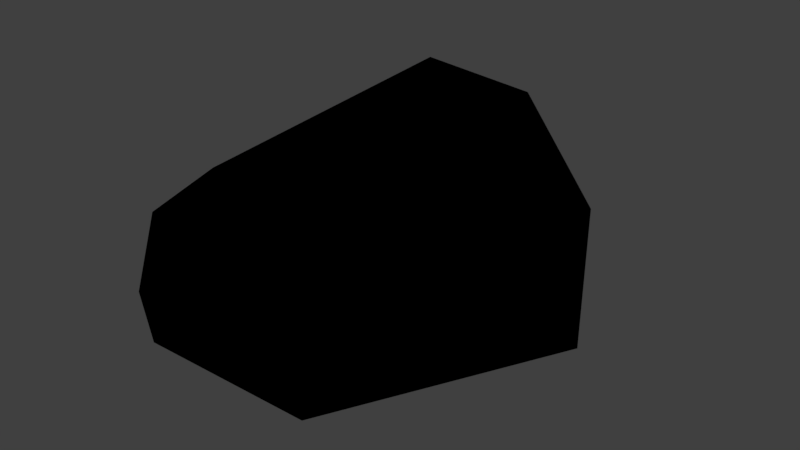 # Source: rock_handpainted_1.blend  (saved by Blender 2.81.16; exported with 4.5.12 LTS)
import bpy
from mathutils import Matrix  # noqa: F401  (used for matrix-valued properties, if any)

bpy.ops.wm.read_factory_settings(use_empty=True)
scene = bpy.context.scene
scene.name = 'Scene'

# ---- collections
col_collection_8 = bpy.data.collections.new('Collection 8'); scene.collection.children.link(col_collection_8)

# ---- images (referenced by path relative to the original .blend; pixels are not part of the script)
import os
ASSET_DIR = os.environ.get("B2B_ASSET_DIR", "")  # directory of the original .blend (textures are referenced by path, not embedded)
HERE = os.path.dirname(os.path.abspath(__file__))  # packed textures are extracted next to this script under _unpacked/

def load_image(name, relpath, width, height, colorspace="sRGB"):
    """Load a texture the original file referenced (path relative to the .blend, or extracted next to this script)."""
    p = next((c for c in (os.path.join(HERE, relpath), os.path.join(ASSET_DIR, relpath)) if relpath and os.path.exists(c)), "")
    if p:
        img = bpy.data.images.load(p, check_existing=True)
        img.name = name
    else:  # same state as the original file: an image datablock whose file is absent (Cycles renders it pink)
        img = bpy.data.images.new(name, width, height)
        img.source = "FILE"
        img.filepath = "//" + (relpath or name)
    img.colorspace_settings.name = colorspace
    return img
img_rock1_png = load_image('rock1.png', '_unpacked/rock1.f41e72d3.png', 64, 64, 'sRGB')

# ---- materials (node trees are filled in below, after node groups)
mat_rock_1 = bpy.data.materials.new('rock_1')
mat_rock_1.alpha_threshold = 0.0
mat_rock_1.use_transparent_shadow = False
mat_rock_1.roughness = 0.5

# ---- material node trees
mat_rock_1.use_nodes = True; mat_rock_1.node_tree.nodes.clear()
_N = mat_rock_1.node_tree.nodes; _L = mat_rock_1.node_tree.links
n0 = _N.new('ShaderNodeOutputMaterial'); n0.name = 'Material Output'; n0.location = (300, 300)
n1 = _N.new('ShaderNodeTexImage'); n1.name = 'Image Texture'; n1.location = (-7, 342)
n1.image = img_rock1_png
n1.interpolation = 'Closest'
n0.is_active_output = True

# ---- world
world_world = bpy.data.worlds.new('World'); scene.world = world_world
world_world.color = (0.05088, 0.05088, 0.05088)
world_world.use_sun_shadow = False
world_world.sun_shadow_jitter_overblur = 0.0
world_world.cycles.sampling_method = 'MANUAL'

# ---- meshes
me_plane_002 = bpy.data.meshes.new('Plane.002')
me_plane_002.from_pydata([(0.03692, -0.3288, -0.4717), (0.3239, 0.62, -0.4069), (0.5454, -0.2493, 0.449), (0.1599, -0.2771, 0.4293), (0.08742, 0.6283, 0.371), (0.7683, -0.093, 0.3568), (0.7773, -0.1645, -0.04103), (0.6358, 0.196, -0.3445), (-0.495, 0.3001, -0.4451), (-0.8528, -0.1346, -0.0923), (0.245, -0.8019, -0.2722), (-0.4363, 0.6833, -0.09881), (0.194, -0.8099, 0.1247), (-0.4, -0.5365, 0.3161), (-0.4912, -0.7919, -0.2946), (0.2841, 0.8418, -0.1458), (-0.6216, -0.7375, -0.1619), (-0.7845, -0.521, 0.02128), (-0.2731, 0.4817, 0.4717)], [], [(10, 14, 0), (6, 12, 10), (10, 0, 7), (17, 18, 9), (14, 12, 13), (4, 11, 18), (4, 5, 7), (18, 11, 9), (18, 17, 13), (0, 1, 7), (14, 8, 0), (10, 12, 14), (6, 2, 12), (16, 17, 14), (8, 9, 11), (7, 1, 15), (7, 6, 10), (5, 4, 2), (18, 13, 3), (12, 2, 3), (7, 15, 4), (13, 16, 14), (7, 5, 6), (15, 11, 4), (13, 12, 3), (1, 8, 11), (0, 8, 1), (11, 15, 1), (16, 13, 17), (6, 5, 2), (8, 14, 9), (17, 9, 14), (18, 3, 2), (18, 2, 4)])
me_plane_002.polygons.foreach_set('use_smooth', [True] * 34)
_uv = me_plane_002.uv_layers.new(name='UVMap')
_uv.uv.foreach_set('vector', [0.227, 0.621, 0.4335, 0.637, 0.2689, 0.7887, 0.02193, 0.6245, 0.2536, 0.4685, 0.227, 0.621, 0.227, 0.621, 0.2689, 0.7887, 0.06691, 0.7587, 0.4673, 0.1467, 0.1373, 0.02589, 0.4597, 0.0452, 0.4335, 0.637, 0.2536, 0.4685, 0.45, 0.4306, 0.7442, 0.7031, 0.8428, 0.8837, 0.6682, 0.8024, 0.7442, 0.7031, 0.7516, 0.3942, 0.9567, 0.5028, 0.6656, 0.614, 0.4816, 0.5183, 0.6611, 0.2833, 0.1373, 0.02589, 0.4673, 0.1467, 0.3457, 0.235, 0.2689, 0.7887, 0.05313, 0.9292, 0.06691, 0.7587, 0.4335, 0.637, 0.3582, 0.9651, 0.2689, 0.7887, 0.227, 0.621, 0.2536, 0.4685, 0.4335, 0.637, 0.04388, 0.4821, 0.1155, 0.3301, 0.2947, 0.4217, 0.7468, 0.07683, 0.7781, 0.189, 0.6944, 0.05546, 0.4753, 0.3325, 0.6611, 0.2833, 0.4816, 0.5183, 0.9567, 0.5028, 0.9527, 0.6784, 0.8654, 0.6878, 0.06691, 0.7587, 0.02193, 0.6245, 0.227, 0.621, 0.0285, 0.3688, 0.02977, 0.1073, 0.1155, 0.3301, 0.1373, 0.02589, 0.3457, 0.235, 0.2178, 0.2532, 0.2947, 0.4217, 0.1155, 0.3301, 0.2178, 0.2532, 0.9567, 0.5028, 0.8654, 0.6878, 0.7442, 0.7031, 0.45, 0.4306, 0.4614, 0.598, 0.4335, 0.637, 0.9567, 0.5028, 0.7516, 0.3942, 0.8873, 0.3688, 0.8654, 0.6878, 0.8428, 0.8837, 0.7442, 0.7031, 0.3457, 0.235, 0.2947, 0.4217, 0.2178, 0.2532, 0.9527, 0.6784, 0.9691, 0.9761, 0.8428, 0.8837, 0.2689, 0.7887, 0.3582, 0.9651, 0.05313, 0.9292, 0.8428, 0.8837, 0.8654, 0.6878, 0.9527, 0.6784, 0.7468, 0.07683, 0.9016, 0.05643, 0.7781, 0.189, 0.04388, 0.4821, 0.0285, 0.3688, 0.1155, 0.3301, 0.4753, 0.3325, 0.6944, 0.05546, 0.6611, 0.2833, 0.7781, 0.189, 0.6611, 0.2833, 0.6944, 0.05546, 0.1373, 0.02589, 0.2178, 0.2532, 0.1155, 0.3301, 0.1373, 0.02589, 0.1155, 0.3301, 0.02977, 0.1073])
_ca = me_plane_002.color_attributes.new('Col', 'BYTE_COLOR', 'CORNER')
_ca.data.foreach_set('color', [1.0, 1.0, 1.0, 1.0, 1.0, 1.0, 1.0, 1.0, 1.0, 1.0, 1.0, 1.0, 1.0, 1.0, 1.0, 1.0, 1.0, 1.0, 1.0, 1.0, 1.0, 1.0, 1.0, 1.0, 1.0, 1.0, 1.0, 1.0, 1.0, 1.0, 1.0, 1.0, 1.0, 1.0, 1.0, 1.0, 1.0, 1.0, 1.0, 1.0, 1.0, 1.0, 1.0, 1.0, 1.0, 1.0, 1.0, 1.0, 1.0, 1.0, 1.0, 1.0, 1.0, 1.0, 1.0, 1.0, 1.0, 1.0, 1.0, 1.0, 1.0, 1.0, 1.0, 1.0, 1.0, 1.0, 1.0, 1.0, 1.0, 1.0, 1.0, 1.0, 1.0, 1.0, 1.0, 1.0, 1.0, 1.0, 1.0, 1.0, 1.0, 1.0, 1.0, 1.0, 1.0, 1.0, 1.0, 1.0, 1.0, 1.0, 1.0, 1.0, 1.0, 1.0, 1.0, 1.0, 1.0, 1.0, 1.0, 1.0, 1.0, 1.0, 1.0, 1.0, 1.0, 1.0, 1.0, 1.0, 1.0, 1.0, 1.0, 1.0, 1.0, 1.0, 1.0, 1.0, 1.0, 1.0, 1.0, 1.0, 1.0, 1.0, 1.0, 1.0, 1.0, 1.0, 1.0, 1.0, 1.0, 1.0, 1.0, 1.0, 1.0, 1.0, 1.0, 1.0, 1.0, 1.0, 1.0, 1.0, 1.0, 1.0, 1.0, 1.0, 1.0, 1.0, 1.0, 1.0, 1.0, 1.0, 1.0, 1.0, 1.0, 1.0, 1.0, 1.0, 1.0, 1.0, 1.0, 1.0, 1.0, 1.0, 1.0, 1.0, 1.0, 1.0, 1.0, 1.0, 1.0, 1.0, 1.0, 1.0, 1.0, 1.0, 1.0, 1.0, 1.0, 1.0, 1.0, 1.0, 1.0, 1.0, 1.0, 1.0, 1.0, 1.0, 1.0, 1.0, 1.0, 1.0, 1.0, 1.0, 1.0, 1.0, 1.0, 1.0, 1.0, 1.0, 1.0, 1.0, 1.0, 1.0, 1.0, 1.0, 1.0, 1.0, 1.0, 1.0, 1.0, 1.0, 1.0, 1.0, 1.0, 1.0, 1.0, 1.0, 1.0, 1.0, 1.0, 1.0, 1.0, 1.0, 1.0, 1.0, 1.0, 1.0, 1.0, 1.0, 1.0, 1.0, 1.0, 1.0, 1.0, 1.0, 1.0, 1.0, 1.0, 1.0, 1.0, 1.0, 1.0, 1.0, 1.0, 1.0, 1.0, 1.0, 1.0, 1.0, 1.0, 1.0, 1.0, 1.0, 1.0, 1.0, 1.0, 1.0, 1.0, 1.0, 1.0, 1.0, 1.0, 1.0, 1.0, 1.0, 1.0, 1.0, 1.0, 1.0, 1.0, 1.0, 1.0, 1.0, 1.0, 1.0, 1.0, 1.0, 1.0, 1.0, 1.0, 1.0, 1.0, 1.0, 1.0, 1.0, 1.0, 1.0, 1.0, 1.0, 1.0, 1.0, 1.0, 1.0, 1.0, 1.0, 1.0, 1.0, 1.0, 1.0, 1.0, 1.0, 1.0, 1.0, 1.0, 1.0, 1.0, 1.0, 1.0, 1.0, 1.0, 1.0, 1.0, 1.0, 1.0, 1.0, 1.0, 1.0, 1.0, 1.0, 1.0, 1.0, 1.0, 1.0, 1.0, 1.0, 1.0, 1.0, 1.0, 1.0, 1.0, 1.0, 1.0, 1.0, 1.0, 1.0, 1.0, 1.0, 1.0, 1.0, 1.0, 1.0, 1.0, 1.0, 1.0, 1.0, 1.0, 1.0, 1.0, 1.0, 1.0, 1.0, 1.0, 1.0, 1.0, 1.0, 1.0, 1.0, 1.0, 1.0, 1.0, 1.0, 1.0, 1.0, 1.0, 1.0, 1.0, 1.0, 1.0, 1.0, 1.0, 1.0, 1.0, 1.0, 1.0, 1.0, 1.0, 1.0, 1.0, 1.0, 1.0, 1.0, 1.0, 1.0, 1.0, 1.0, 1.0, 1.0, 1.0, 1.0, 1.0, 1.0, 1.0, 1.0, 1.0, 1.0, 1.0, 1.0, 1.0, 1.0, 1.0, 1.0, 1.0, 1.0, 1.0, 1.0, 1.0, 1.0, 1.0, 1.0])
me_plane_002.materials.append(mat_rock_1)
me_plane_002.use_remesh_preserve_volume = False
me_plane_002.use_remesh_preserve_attributes = False
me_plane_002.use_mirror_vertex_groups = False
me_plane_002.update()

# ---- objects
ob_rock_1 = bpy.data.objects.new('rock_1', me_plane_002)

# ---- transforms, parenting, visibility, modifiers, constraints
ob_rock_1.location = (0.0, 0.0, 0.0)
ob_rock_1.lineart.crease_threshold = 0.0

# ---- collection membership
col_collection_8.objects.link(ob_rock_1)

# ---- scene / render settings (as saved in the file)
scene.frame_start = 1; scene.frame_end = 250; scene.frame_set(1)
scene.render.engine = 'BLENDER_EEVEE_NEXT'
scene.render.resolution_percentage = 50
scene.render.dither_intensity = 0.0
scene.cycles.use_denoising = False
scene.cycles.samples = 128
scene.cycles.sampling_pattern = 'TABULATED_SOBOL'
scene.cycles.use_adaptive_sampling = False
scene.cycles.use_light_tree = False
scene.cycles.blur_glossy = 0.0
scene.cycles.sample_clamp_indirect = 0.0
scene.view_settings.view_transform = 'Standard'
bpy.context.view_layer.update()

# ---- added for rendering (the .blend has no active camera and no usable light): camera, sun
cam_auto = bpy.data.cameras.new('AutoCamera')
cam_auto.lens = 50.0
cam_auto.sensor_width = 36.0
cam_auto.clip_end = 1000.0
ob_auto_camera = bpy.data.objects.new('AutoCamera', cam_auto)
scene.collection.objects.link(ob_auto_camera)
ob_auto_camera.location = (2.27997, -2.76529, 1.85421)
ob_auto_camera.rotation_euler = (1.09748, -7.21219e-08, 0.694738)
scene.camera = ob_auto_camera
light_auto_sun = bpy.data.lights.new('AutoSun', 'SUN')
light_auto_sun.energy = 3.0
light_auto_sun.angle = 0.0523599
ob_auto_sun = bpy.data.objects.new('AutoSun', light_auto_sun)
scene.collection.objects.link(ob_auto_sun)
ob_auto_sun.rotation_euler = (0.872665, 0.174533, 0.523599)
bpy.context.view_layer.update()
